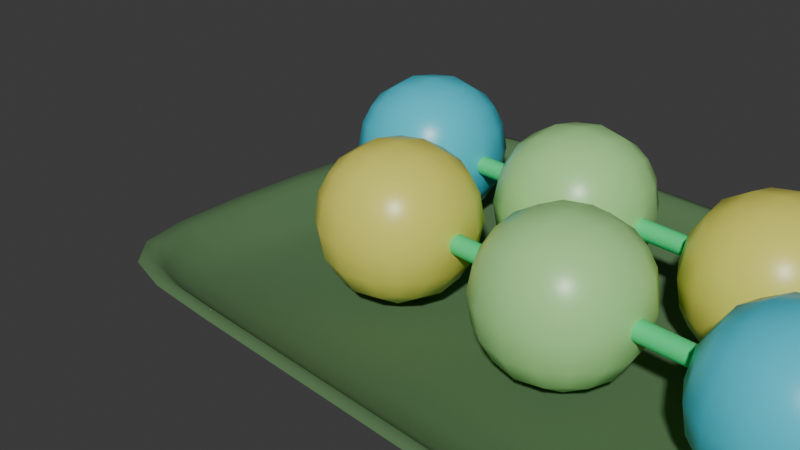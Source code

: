 # Source: mochi.blend  (saved by Blender 5.2.44; exported with 4.5.12 LTS)
import bpy
from mathutils import Matrix  # noqa: F401  (used for matrix-valued properties, if any)

bpy.ops.wm.read_factory_settings(use_empty=True)
scene = bpy.context.scene
scene.name = 'Scene'

# ---- collections
col_collection = bpy.data.collections.new('Collection'); scene.collection.children.link(col_collection)

# ---- materials (node trees are filled in below, after node groups)
mat_mochi_yellow = bpy.data.materials.new('mochi-yellow')
mat_mochi_green = bpy.data.materials.new('mochi-green')
mat_mochi_blue = bpy.data.materials.new('mochi-blue')
mat_stick = bpy.data.materials.new('stick')
mat_plate = bpy.data.materials.new('plate')

# ---- material node trees
mat_mochi_yellow.use_nodes = True; mat_mochi_yellow.node_tree.nodes.clear()
_N = mat_mochi_yellow.node_tree.nodes; _L = mat_mochi_yellow.node_tree.links
n0 = _N.new('ShaderNodeBsdfPrincipled'); n0.name = 'Principled BSDF'; n0.location = (-200, 100)
n0.inputs[0].default_value = (0.8, 0.7615, 0.1265, 1.0)
n0.inputs[2].default_value = 0.3538
n0.inputs[10].default_value = 0.005
n1 = _N.new('ShaderNodeOutputMaterial'); n1.name = 'Material Output'; n1.location = (200, 100)
_L.new(n0.outputs[0], n1.inputs[0])
n1.is_active_output = True
mat_mochi_green.use_nodes = True; mat_mochi_green.node_tree.nodes.clear()
_N = mat_mochi_green.node_tree.nodes; _L = mat_mochi_green.node_tree.links
n0 = _N.new('ShaderNodeBsdfPrincipled'); n0.name = 'Principled BSDF'; n0.location = (-200, 100)
n0.inputs[0].default_value = (0.4144, 0.8, 0.2933, 1.0)
n0.inputs[2].default_value = 0.3538
n0.inputs[10].default_value = 0.005
n1 = _N.new('ShaderNodeOutputMaterial'); n1.name = 'Material Output'; n1.location = (200, 100)
_L.new(n0.outputs[0], n1.inputs[0])
n1.is_active_output = True
mat_mochi_blue.use_nodes = True; mat_mochi_blue.node_tree.nodes.clear()
_N = mat_mochi_blue.node_tree.nodes; _L = mat_mochi_blue.node_tree.links
n0 = _N.new('ShaderNodeBsdfPrincipled'); n0.name = 'Principled BSDF'; n0.location = (-200, 100)
n0.inputs[0].default_value = (0.05387, 0.6355, 0.8, 1.0)
n0.inputs[2].default_value = 0.3538
n0.inputs[10].default_value = 0.005
n1 = _N.new('ShaderNodeOutputMaterial'); n1.name = 'Material Output'; n1.location = (200, 100)
_L.new(n0.outputs[0], n1.inputs[0])
n1.is_active_output = True
mat_stick.use_nodes = True; mat_stick.node_tree.nodes.clear()
_N = mat_stick.node_tree.nodes; _L = mat_stick.node_tree.links
n0 = _N.new('ShaderNodeBsdfPrincipled'); n0.name = 'Principled BSDF'; n0.location = (-200, 100)
n0.inputs[0].default_value = (0.03496, 0.8, 0.2502, 1.0)
n0.inputs[10].default_value = 0.005
n1 = _N.new('ShaderNodeOutputMaterial'); n1.name = 'Material Output'; n1.location = (200, 100)
_L.new(n0.outputs[0], n1.inputs[0])
n1.is_active_output = True
mat_plate.use_nodes = True; mat_plate.node_tree.nodes.clear()
_N = mat_plate.node_tree.nodes; _L = mat_plate.node_tree.links
n0 = _N.new('ShaderNodeBsdfPrincipled'); n0.name = 'Principled BSDF'; n0.location = (-200, 100)
n0.inputs[0].default_value = (0.09429, 0.1913, 0.07796, 1.0)
n0.inputs[2].default_value = 0.9462
n0.inputs[10].default_value = 0.005
n1 = _N.new('ShaderNodeOutputMaterial'); n1.name = 'Material Output'; n1.location = (200, 100)
_L.new(n0.outputs[0], n1.inputs[0])
n1.is_active_output = True

# ---- world
world_world = bpy.data.worlds.new('World'); scene.world = world_world
world_world.use_nodes = True; world_world.node_tree.nodes.clear()
_N = world_world.node_tree.nodes; _L = world_world.node_tree.links
n0 = _N.new('ShaderNodeOutputWorld'); n0.name = 'World Output'; n0.location = (200, 100)
n1 = _N.new('ShaderNodeBackground'); n1.name = 'Background'; n1.location = (-200, 100)
n1.inputs[0].default_value = (0.05088, 0.05088, 0.05088, 1.0)
_L.new(n1.outputs[0], n0.inputs[0])
n0.is_active_output = True
world_world.color = (0.05088, 0.05088, 0.05088)
world_world.sun_shadow_jitter_overblur = 0.0

# ---- cameras
cam_camera = bpy.data.cameras.new('Camera')
cam_camera.clip_end = 100.0
cam_camera.ortho_scale = 7.314

# ---- meshes
me_cube_001 = bpy.data.meshes.new('Cube.001')
me_cube_001.from_pydata([(-1.0, -1.0, -1.0), (-1.0, -1.0, 1.0), (-1.0, 1.0, -1.0), (-1.0, 1.0, 1.0), (1.0, -1.0, -1.0), (1.0, -1.0, 1.0), (1.0, 1.0, -1.0), (1.0, 1.0, 1.0)], [], [(0, 1, 3, 2), (2, 3, 7, 6), (6, 7, 5, 4), (4, 5, 1, 0), (2, 6, 4, 0), (7, 3, 1, 5)])
me_cube_001.polygons.foreach_set('use_smooth', [True] * 6)
_uv = me_cube_001.uv_layers.new(name='UVMap')
_uv.uv.foreach_set('vector', [0.375, 0.0, 0.625, 0.0, 0.625, 0.25, 0.375, 0.25, 0.375, 0.25, 0.625, 0.25, 0.625, 0.5, 0.375, 0.5, 0.375, 0.5, 0.625, 0.5, 0.625, 0.75, 0.375, 0.75, 0.375, 0.75, 0.625, 0.75, 0.625, 1.0, 0.375, 1.0, 0.125, 0.5, 0.375, 0.5, 0.375, 0.75, 0.125, 0.75, 0.625, 0.5, 0.875, 0.5, 0.875, 0.75, 0.625, 0.75])
me_cube_001.materials.append(mat_mochi_yellow)
me_cube_001.update()
me_cube_002 = bpy.data.meshes.new('Cube.002')
me_cube_002.from_pydata([(-1.0, -1.0, -1.0), (-1.0, -1.0, 1.0), (-1.0, 1.0, -1.0), (-1.0, 1.0, 1.0), (1.0, -1.0, -1.0), (1.0, -1.0, 1.0), (1.0, 1.0, -1.0), (1.0, 1.0, 1.0)], [], [(0, 1, 3, 2), (2, 3, 7, 6), (6, 7, 5, 4), (4, 5, 1, 0), (2, 6, 4, 0), (7, 3, 1, 5)])
me_cube_002.polygons.foreach_set('use_smooth', [True] * 6)
_uv = me_cube_002.uv_layers.new(name='UVMap')
_uv.uv.foreach_set('vector', [0.375, 0.0, 0.625, 0.0, 0.625, 0.25, 0.375, 0.25, 0.375, 0.25, 0.625, 0.25, 0.625, 0.5, 0.375, 0.5, 0.375, 0.5, 0.625, 0.5, 0.625, 0.75, 0.375, 0.75, 0.375, 0.75, 0.625, 0.75, 0.625, 1.0, 0.375, 1.0, 0.125, 0.5, 0.375, 0.5, 0.375, 0.75, 0.125, 0.75, 0.625, 0.5, 0.875, 0.5, 0.875, 0.75, 0.625, 0.75])
me_cube_002.materials.append(mat_mochi_green)
me_cube_002.update()
me_cube_003 = bpy.data.meshes.new('Cube.003')
me_cube_003.from_pydata([(-1.0, -1.0, -1.0), (-1.0, -1.0, 1.0), (-1.0, 1.0, -1.0), (-1.0, 1.0, 1.0), (1.0, -1.0, -1.0), (1.0, -1.0, 1.0), (1.0, 1.0, -1.0), (1.0, 1.0, 1.0)], [], [(0, 1, 3, 2), (2, 3, 7, 6), (6, 7, 5, 4), (4, 5, 1, 0), (2, 6, 4, 0), (7, 3, 1, 5)])
me_cube_003.polygons.foreach_set('use_smooth', [True] * 6)
_uv = me_cube_003.uv_layers.new(name='UVMap')
_uv.uv.foreach_set('vector', [0.375, 0.0, 0.625, 0.0, 0.625, 0.25, 0.375, 0.25, 0.375, 0.25, 0.625, 0.25, 0.625, 0.5, 0.375, 0.5, 0.375, 0.5, 0.625, 0.5, 0.625, 0.75, 0.375, 0.75, 0.375, 0.75, 0.625, 0.75, 0.625, 1.0, 0.375, 1.0, 0.125, 0.5, 0.375, 0.5, 0.375, 0.75, 0.125, 0.75, 0.625, 0.5, 0.875, 0.5, 0.875, 0.75, 0.625, 0.75])
me_cube_003.materials.append(mat_mochi_blue)
me_cube_003.update()
me_cylinder = bpy.data.meshes.new('Cylinder')
me_cylinder.from_pydata([(0.0, 1.0, -1.0), (0.0, 1.0, 1.0), (0.1951, 0.9808, -1.0), (0.1951, 0.9808, 1.0), (0.3827, 0.9239, -1.0), (0.3827, 0.9239, 1.0), (0.5556, 0.8315, -1.0), (0.5556, 0.8315, 1.0), (0.7071, 0.7071, -1.0), (0.7071, 0.7071, 1.0), (0.8315, 0.5556, -1.0), (0.8315, 0.5556, 1.0), (0.9239, 0.3827, -1.0), (0.9239, 0.3827, 1.0), (0.9808, 0.1951, -1.0), (0.9808, 0.1951, 1.0), (1.0, 0.0, -1.0), (1.0, 0.0, 1.0), (0.9808, -0.1951, -1.0), (0.9808, -0.1951, 1.0), (0.9239, -0.3827, -1.0), (0.9239, -0.3827, 1.0), (0.8315, -0.5556, -1.0), (0.8315, -0.5556, 1.0), (0.7071, -0.7071, -1.0), (0.7071, -0.7071, 1.0), (0.5556, -0.8315, -1.0), (0.5556, -0.8315, 1.0), (0.3827, -0.9239, -1.0), (0.3827, -0.9239, 1.0), (0.1951, -0.9808, -1.0), (0.1951, -0.9808, 1.0), (0.0, -1.0, -1.0), (0.0, -1.0, 1.0), (-0.1951, -0.9808, -1.0), (-0.1951, -0.9808, 1.0), (-0.3827, -0.9239, -1.0), (-0.3827, -0.9239, 1.0), (-0.5556, -0.8315, -1.0), (-0.5556, -0.8315, 1.0), (-0.7071, -0.7071, -1.0), (-0.7071, -0.7071, 1.0), (-0.8315, -0.5556, -1.0), (-0.8315, -0.5556, 1.0), (-0.9239, -0.3827, -1.0), (-0.9239, -0.3827, 1.0), (-0.9808, -0.1951, -1.0), (-0.9808, -0.1951, 1.0), (-1.0, 0.0, -1.0), (-1.0, 0.0, 1.0), (-0.9808, 0.1951, -1.0), (-0.9808, 0.1951, 1.0), (-0.9239, 0.3827, -1.0), (-0.9239, 0.3827, 1.0), (-0.8315, 0.5556, -1.0), (-0.8315, 0.5556, 1.0), (-0.7071, 0.7071, -1.0), (-0.7071, 0.7071, 1.0), (-0.5556, 0.8315, -1.0), (-0.5556, 0.8315, 1.0), (-0.3827, 0.9239, -1.0), (-0.3827, 0.9239, 1.0), (-0.1951, 0.9808, -1.0), (-0.1951, 0.9808, 1.0)], [], [(0, 1, 3, 2), (2, 3, 5, 4), (4, 5, 7, 6), (6, 7, 9, 8), (8, 9, 11, 10), (10, 11, 13, 12), (12, 13, 15, 14), (14, 15, 17, 16), (16, 17, 19, 18), (18, 19, 21, 20), (20, 21, 23, 22), (22, 23, 25, 24), (24, 25, 27, 26), (26, 27, 29, 28), (28, 29, 31, 30), (30, 31, 33, 32), (32, 33, 35, 34), (34, 35, 37, 36), (36, 37, 39, 38), (38, 39, 41, 40), (40, 41, 43, 42), (42, 43, 45, 44), (44, 45, 47, 46), (46, 47, 49, 48), (48, 49, 51, 50), (50, 51, 53, 52), (52, 53, 55, 54), (54, 55, 57, 56), (56, 57, 59, 58), (58, 59, 61, 60), (3, 1, 63, 61, 59, 57, 55, 53, 51, 49, 47, 45, 43, 41, 39, 37, 35, 33, 31, 29, 27, 25, 23, 21, 19, 17, 15, 13, 11, 9, 7, 5), (60, 61, 63, 62), (62, 63, 1, 0), (0, 2, 4, 6, 8, 10, 12, 14, 16, 18, 20, 22, 24, 26, 28, 30, 32, 34, 36, 38, 40, 42, 44, 46, 48, 50, 52, 54, 56, 58, 60, 62)])
_uv = me_cylinder.uv_layers.new(name='UVMap')
_uv.uv.foreach_set('vector', [1.0, 0.5, 1.0, 1.0, 0.9688, 1.0, 0.9688, 0.5, 0.9688, 0.5, 0.9688, 1.0, 0.9375, 1.0, 0.9375, 0.5, 0.9375, 0.5, 0.9375, 1.0, 0.9062, 1.0, 0.9062, 0.5, 0.9062, 0.5, 0.9062, 1.0, 0.875, 1.0, 0.875, 0.5, 0.875, 0.5, 0.875, 1.0, 0.8438, 1.0, 0.8438, 0.5, 0.8438, 0.5, 0.8438, 1.0, 0.8125, 1.0, 0.8125, 0.5, 0.8125, 0.5, 0.8125, 1.0, 0.7812, 1.0, 0.7812, 0.5, 0.7812, 0.5, 0.7812, 1.0, 0.75, 1.0, 0.75, 0.5, 0.75, 0.5, 0.75, 1.0, 0.7188, 1.0, 0.7188, 0.5, 0.7188, 0.5, 0.7188, 1.0, 0.6875, 1.0, 0.6875, 0.5, 0.6875, 0.5, 0.6875, 1.0, 0.6562, 1.0, 0.6562, 0.5, 0.6562, 0.5, 0.6562, 1.0, 0.625, 1.0, 0.625, 0.5, 0.625, 0.5, 0.625, 1.0, 0.5938, 1.0, 0.5938, 0.5, 0.5938, 0.5, 0.5938, 1.0, 0.5625, 1.0, 0.5625, 0.5, 0.5625, 0.5, 0.5625, 1.0, 0.5312, 1.0, 0.5312, 0.5, 0.5312, 0.5, 0.5312, 1.0, 0.5, 1.0, 0.5, 0.5, 0.5, 0.5, 0.5, 1.0, 0.4688, 1.0, 0.4688, 0.5, 0.4688, 0.5, 0.4688, 1.0, 0.4375, 1.0, 0.4375, 0.5, 0.4375, 0.5, 0.4375, 1.0, 0.4062, 1.0, 0.4062, 0.5, 0.4062, 0.5, 0.4062, 1.0, 0.375, 1.0, 0.375, 0.5, 0.375, 0.5, 0.375, 1.0, 0.3438, 1.0, 0.3438, 0.5, 0.3438, 0.5, 0.3438, 1.0, 0.3125, 1.0, 0.3125, 0.5, 0.3125, 0.5, 0.3125, 1.0, 0.2812, 1.0, 0.2812, 0.5, 0.2812, 0.5, 0.2812, 1.0, 0.25, 1.0, 0.25, 0.5, 0.25, 0.5, 0.25, 1.0, 0.2188, 1.0, 0.2188, 0.5, 0.2188, 0.5, 0.2188, 1.0, 0.1875, 1.0, 0.1875, 0.5, 0.1875, 0.5, 0.1875, 1.0, 0.1562, 1.0, 0.1562, 0.5, 0.1562, 0.5, 0.1562, 1.0, 0.125, 1.0, 0.125, 0.5, 0.125, 0.5, 0.125, 1.0, 0.09375, 1.0, 0.09375, 0.5, 0.09375, 0.5, 0.09375, 1.0, 0.0625, 1.0, 0.0625, 0.5, 0.2968, 0.4854, 0.25, 0.49, 0.2032, 0.4854, 0.1582, 0.4717, 0.1167, 0.4496, 0.08029, 0.4197, 0.05045, 0.3833, 0.02827, 0.3418, 0.01461, 0.2968, 0.01, 0.25, 0.01461, 0.2032, 0.02827, 0.1582, 0.05045, 0.1167, 0.08029, 0.08029, 0.1167, 0.05045, 0.1582, 0.02827, 0.2032, 0.01461, 0.25, 0.01, 0.2968, 0.01461, 0.3418, 0.02827, 0.3833, 0.05045, 0.4197, 0.08029, 0.4496, 0.1167, 0.4717, 0.1582, 0.4854, 0.2032, 0.49, 0.25, 0.4854, 0.2968, 0.4717, 0.3418, 0.4496, 0.3833, 0.4197, 0.4197, 0.3833, 0.4496, 0.3418, 0.4717, 0.0625, 0.5, 0.0625, 1.0, 0.03125, 1.0, 0.03125, 0.5, 0.03125, 0.5, 0.03125, 1.0, 0.0, 1.0, 0.0, 0.5, 0.75, 0.49, 0.7968, 0.4854, 0.8418, 0.4717, 0.8833, 0.4496, 0.9197, 0.4197, 0.9496, 0.3833, 0.9717, 0.3418, 0.9854, 0.2968, 0.99, 0.25, 0.9854, 0.2032, 0.9717, 0.1582, 0.9496, 0.1167, 0.9197, 0.08029, 0.8833, 0.05045, 0.8418, 0.02827, 0.7968, 0.01461, 0.75, 0.01, 0.7032, 0.01461, 0.6582, 0.02827, 0.6167, 0.05045, 0.5803, 0.08029, 0.5504, 0.1167, 0.5283, 0.1582, 0.5146, 0.2032, 0.51, 0.25, 0.5146, 0.2968, 0.5283, 0.3418, 0.5504, 0.3833, 0.5803, 0.4197, 0.6167, 0.4496, 0.6582, 0.4717, 0.7032, 0.4854])
me_cylinder.materials.append(mat_stick)
me_cylinder.update()
me_cube_004 = bpy.data.meshes.new('Cube.004')
me_cube_004.from_pydata([(-1.0, -1.0, -1.0), (-1.0, -1.0, 1.0), (-1.0, 1.0, -1.0), (-1.0, 1.0, 1.0), (1.0, -1.0, -1.0), (1.0, -1.0, 1.0), (1.0, 1.0, -1.0), (1.0, 1.0, 1.0)], [], [(0, 1, 3, 2), (2, 3, 7, 6), (6, 7, 5, 4), (4, 5, 1, 0), (2, 6, 4, 0), (7, 3, 1, 5)])
me_cube_004.polygons.foreach_set('use_smooth', [True] * 6)
_uv = me_cube_004.uv_layers.new(name='UVMap')
_uv.uv.foreach_set('vector', [0.375, 0.0, 0.625, 0.0, 0.625, 0.25, 0.375, 0.25, 0.375, 0.25, 0.625, 0.25, 0.625, 0.5, 0.375, 0.5, 0.375, 0.5, 0.625, 0.5, 0.625, 0.75, 0.375, 0.75, 0.375, 0.75, 0.625, 0.75, 0.625, 1.0, 0.375, 1.0, 0.125, 0.5, 0.375, 0.5, 0.375, 0.75, 0.125, 0.75, 0.625, 0.5, 0.875, 0.5, 0.875, 0.75, 0.625, 0.75])
me_cube_004.materials.append(mat_mochi_blue)
me_cube_004.update()
me_cube_005 = bpy.data.meshes.new('Cube.005')
me_cube_005.from_pydata([(-1.0, -1.0, -1.0), (-1.0, -1.0, 1.0), (-1.0, 1.0, -1.0), (-1.0, 1.0, 1.0), (1.0, -1.0, -1.0), (1.0, -1.0, 1.0), (1.0, 1.0, -1.0), (1.0, 1.0, 1.0)], [], [(0, 1, 3, 2), (2, 3, 7, 6), (6, 7, 5, 4), (4, 5, 1, 0), (2, 6, 4, 0), (7, 3, 1, 5)])
me_cube_005.polygons.foreach_set('use_smooth', [True] * 6)
_uv = me_cube_005.uv_layers.new(name='UVMap')
_uv.uv.foreach_set('vector', [0.375, 0.0, 0.625, 0.0, 0.625, 0.25, 0.375, 0.25, 0.375, 0.25, 0.625, 0.25, 0.625, 0.5, 0.375, 0.5, 0.375, 0.5, 0.625, 0.5, 0.625, 0.75, 0.375, 0.75, 0.375, 0.75, 0.625, 0.75, 0.625, 1.0, 0.375, 1.0, 0.125, 0.5, 0.375, 0.5, 0.375, 0.75, 0.125, 0.75, 0.625, 0.5, 0.875, 0.5, 0.875, 0.75, 0.625, 0.75])
me_cube_005.materials.append(mat_mochi_green)
me_cube_005.update()
me_cube_006 = bpy.data.meshes.new('Cube.006')
me_cube_006.from_pydata([(-1.0, -1.0, -1.0), (-1.0, -1.0, 1.0), (-1.0, 1.0, -1.0), (-1.0, 1.0, 1.0), (1.0, -1.0, -1.0), (1.0, -1.0, 1.0), (1.0, 1.0, -1.0), (1.0, 1.0, 1.0)], [], [(0, 1, 3, 2), (2, 3, 7, 6), (6, 7, 5, 4), (4, 5, 1, 0), (2, 6, 4, 0), (7, 3, 1, 5)])
me_cube_006.polygons.foreach_set('use_smooth', [True] * 6)
_uv = me_cube_006.uv_layers.new(name='UVMap')
_uv.uv.foreach_set('vector', [0.375, 0.0, 0.625, 0.0, 0.625, 0.25, 0.375, 0.25, 0.375, 0.25, 0.625, 0.25, 0.625, 0.5, 0.375, 0.5, 0.375, 0.5, 0.625, 0.5, 0.625, 0.75, 0.375, 0.75, 0.375, 0.75, 0.625, 0.75, 0.625, 1.0, 0.375, 1.0, 0.125, 0.5, 0.375, 0.5, 0.375, 0.75, 0.125, 0.75, 0.625, 0.5, 0.875, 0.5, 0.875, 0.75, 0.625, 0.75])
me_cube_006.materials.append(mat_mochi_yellow)
me_cube_006.update()
me_cylinder_001 = bpy.data.meshes.new('Cylinder.001')
me_cylinder_001.from_pydata([(0.0, 1.0, -1.0), (0.0, 1.0, 1.0), (0.1951, 0.9808, -1.0), (0.1951, 0.9808, 1.0), (0.3827, 0.9239, -1.0), (0.3827, 0.9239, 1.0), (0.5556, 0.8315, -1.0), (0.5556, 0.8315, 1.0), (0.7071, 0.7071, -1.0), (0.7071, 0.7071, 1.0), (0.8315, 0.5556, -1.0), (0.8315, 0.5556, 1.0), (0.9239, 0.3827, -1.0), (0.9239, 0.3827, 1.0), (0.9808, 0.1951, -1.0), (0.9808, 0.1951, 1.0), (1.0, 0.0, -1.0), (1.0, 0.0, 1.0), (0.9808, -0.1951, -1.0), (0.9808, -0.1951, 1.0), (0.9239, -0.3827, -1.0), (0.9239, -0.3827, 1.0), (0.8315, -0.5556, -1.0), (0.8315, -0.5556, 1.0), (0.7071, -0.7071, -1.0), (0.7071, -0.7071, 1.0), (0.5556, -0.8315, -1.0), (0.5556, -0.8315, 1.0), (0.3827, -0.9239, -1.0), (0.3827, -0.9239, 1.0), (0.1951, -0.9808, -1.0), (0.1951, -0.9808, 1.0), (0.0, -1.0, -1.0), (0.0, -1.0, 1.0), (-0.1951, -0.9808, -1.0), (-0.1951, -0.9808, 1.0), (-0.3827, -0.9239, -1.0), (-0.3827, -0.9239, 1.0), (-0.5556, -0.8315, -1.0), (-0.5556, -0.8315, 1.0), (-0.7071, -0.7071, -1.0), (-0.7071, -0.7071, 1.0), (-0.8315, -0.5556, -1.0), (-0.8315, -0.5556, 1.0), (-0.9239, -0.3827, -1.0), (-0.9239, -0.3827, 1.0), (-0.9808, -0.1951, -1.0), (-0.9808, -0.1951, 1.0), (-1.0, 0.0, -1.0), (-1.0, 0.0, 1.0), (-0.9808, 0.1951, -1.0), (-0.9808, 0.1951, 1.0), (-0.9239, 0.3827, -1.0), (-0.9239, 0.3827, 1.0), (-0.8315, 0.5556, -1.0), (-0.8315, 0.5556, 1.0), (-0.7071, 0.7071, -1.0), (-0.7071, 0.7071, 1.0), (-0.5556, 0.8315, -1.0), (-0.5556, 0.8315, 1.0), (-0.3827, 0.9239, -1.0), (-0.3827, 0.9239, 1.0), (-0.1951, 0.9808, -1.0), (-0.1951, 0.9808, 1.0)], [], [(0, 1, 3, 2), (2, 3, 5, 4), (4, 5, 7, 6), (6, 7, 9, 8), (8, 9, 11, 10), (10, 11, 13, 12), (12, 13, 15, 14), (14, 15, 17, 16), (16, 17, 19, 18), (18, 19, 21, 20), (20, 21, 23, 22), (22, 23, 25, 24), (24, 25, 27, 26), (26, 27, 29, 28), (28, 29, 31, 30), (30, 31, 33, 32), (32, 33, 35, 34), (34, 35, 37, 36), (36, 37, 39, 38), (38, 39, 41, 40), (40, 41, 43, 42), (42, 43, 45, 44), (44, 45, 47, 46), (46, 47, 49, 48), (48, 49, 51, 50), (50, 51, 53, 52), (52, 53, 55, 54), (54, 55, 57, 56), (56, 57, 59, 58), (58, 59, 61, 60), (3, 1, 63, 61, 59, 57, 55, 53, 51, 49, 47, 45, 43, 41, 39, 37, 35, 33, 31, 29, 27, 25, 23, 21, 19, 17, 15, 13, 11, 9, 7, 5), (60, 61, 63, 62), (62, 63, 1, 0), (0, 2, 4, 6, 8, 10, 12, 14, 16, 18, 20, 22, 24, 26, 28, 30, 32, 34, 36, 38, 40, 42, 44, 46, 48, 50, 52, 54, 56, 58, 60, 62)])
_uv = me_cylinder_001.uv_layers.new(name='UVMap')
_uv.uv.foreach_set('vector', [1.0, 0.5, 1.0, 1.0, 0.9688, 1.0, 0.9688, 0.5, 0.9688, 0.5, 0.9688, 1.0, 0.9375, 1.0, 0.9375, 0.5, 0.9375, 0.5, 0.9375, 1.0, 0.9062, 1.0, 0.9062, 0.5, 0.9062, 0.5, 0.9062, 1.0, 0.875, 1.0, 0.875, 0.5, 0.875, 0.5, 0.875, 1.0, 0.8438, 1.0, 0.8438, 0.5, 0.8438, 0.5, 0.8438, 1.0, 0.8125, 1.0, 0.8125, 0.5, 0.8125, 0.5, 0.8125, 1.0, 0.7812, 1.0, 0.7812, 0.5, 0.7812, 0.5, 0.7812, 1.0, 0.75, 1.0, 0.75, 0.5, 0.75, 0.5, 0.75, 1.0, 0.7188, 1.0, 0.7188, 0.5, 0.7188, 0.5, 0.7188, 1.0, 0.6875, 1.0, 0.6875, 0.5, 0.6875, 0.5, 0.6875, 1.0, 0.6562, 1.0, 0.6562, 0.5, 0.6562, 0.5, 0.6562, 1.0, 0.625, 1.0, 0.625, 0.5, 0.625, 0.5, 0.625, 1.0, 0.5938, 1.0, 0.5938, 0.5, 0.5938, 0.5, 0.5938, 1.0, 0.5625, 1.0, 0.5625, 0.5, 0.5625, 0.5, 0.5625, 1.0, 0.5312, 1.0, 0.5312, 0.5, 0.5312, 0.5, 0.5312, 1.0, 0.5, 1.0, 0.5, 0.5, 0.5, 0.5, 0.5, 1.0, 0.4688, 1.0, 0.4688, 0.5, 0.4688, 0.5, 0.4688, 1.0, 0.4375, 1.0, 0.4375, 0.5, 0.4375, 0.5, 0.4375, 1.0, 0.4062, 1.0, 0.4062, 0.5, 0.4062, 0.5, 0.4062, 1.0, 0.375, 1.0, 0.375, 0.5, 0.375, 0.5, 0.375, 1.0, 0.3438, 1.0, 0.3438, 0.5, 0.3438, 0.5, 0.3438, 1.0, 0.3125, 1.0, 0.3125, 0.5, 0.3125, 0.5, 0.3125, 1.0, 0.2812, 1.0, 0.2812, 0.5, 0.2812, 0.5, 0.2812, 1.0, 0.25, 1.0, 0.25, 0.5, 0.25, 0.5, 0.25, 1.0, 0.2188, 1.0, 0.2188, 0.5, 0.2188, 0.5, 0.2188, 1.0, 0.1875, 1.0, 0.1875, 0.5, 0.1875, 0.5, 0.1875, 1.0, 0.1562, 1.0, 0.1562, 0.5, 0.1562, 0.5, 0.1562, 1.0, 0.125, 1.0, 0.125, 0.5, 0.125, 0.5, 0.125, 1.0, 0.09375, 1.0, 0.09375, 0.5, 0.09375, 0.5, 0.09375, 1.0, 0.0625, 1.0, 0.0625, 0.5, 0.2968, 0.4854, 0.25, 0.49, 0.2032, 0.4854, 0.1582, 0.4717, 0.1167, 0.4496, 0.08029, 0.4197, 0.05045, 0.3833, 0.02827, 0.3418, 0.01461, 0.2968, 0.01, 0.25, 0.01461, 0.2032, 0.02827, 0.1582, 0.05045, 0.1167, 0.08029, 0.08029, 0.1167, 0.05045, 0.1582, 0.02827, 0.2032, 0.01461, 0.25, 0.01, 0.2968, 0.01461, 0.3418, 0.02827, 0.3833, 0.05045, 0.4197, 0.08029, 0.4496, 0.1167, 0.4717, 0.1582, 0.4854, 0.2032, 0.49, 0.25, 0.4854, 0.2968, 0.4717, 0.3418, 0.4496, 0.3833, 0.4197, 0.4197, 0.3833, 0.4496, 0.3418, 0.4717, 0.0625, 0.5, 0.0625, 1.0, 0.03125, 1.0, 0.03125, 0.5, 0.03125, 0.5, 0.03125, 1.0, 0.0, 1.0, 0.0, 0.5, 0.75, 0.49, 0.7968, 0.4854, 0.8418, 0.4717, 0.8833, 0.4496, 0.9197, 0.4197, 0.9496, 0.3833, 0.9717, 0.3418, 0.9854, 0.2968, 0.99, 0.25, 0.9854, 0.2032, 0.9717, 0.1582, 0.9496, 0.1167, 0.9197, 0.08029, 0.8833, 0.05045, 0.8418, 0.02827, 0.7968, 0.01461, 0.75, 0.01, 0.7032, 0.01461, 0.6582, 0.02827, 0.6167, 0.05045, 0.5803, 0.08029, 0.5504, 0.1167, 0.5283, 0.1582, 0.5146, 0.2032, 0.51, 0.25, 0.5146, 0.2968, 0.5283, 0.3418, 0.5504, 0.3833, 0.5803, 0.4197, 0.6167, 0.4496, 0.6582, 0.4717, 0.7032, 0.4854])
me_cylinder_001.materials.append(mat_stick)
me_cylinder_001.update()
me_plane = bpy.data.meshes.new('Plane')
me_plane.from_pydata([(-1.0, -1.0, 0.0), (1.0, -1.0, 0.0), (-1.0, 1.0, 0.0), (1.0, 1.0, 0.0), (-0.803, -1.0, 0.0), (-0.803, 1.0, 0.0), (0.8074, -1.0, 0.0), (0.8074, 1.0, 0.0), (-1.13, -1.13, 0.4209), (1.13, -1.13, 0.4209), (-1.13, 1.13, 0.4209), (1.13, 1.13, 0.4209), (-0.9076, -1.13, 0.4209), (-0.9076, 1.13, 0.4209), (0.9123, -1.13, 0.4209), (0.9123, 1.13, 0.4209)], [], [(6, 1, 3, 7), (0, 4, 5, 2), (4, 6, 7, 5), (1, 6, 14, 9), (7, 3, 11, 15), (4, 0, 8, 12), (3, 1, 9, 11), (0, 2, 10, 8), (6, 4, 12, 14), (5, 7, 15, 13), (2, 5, 13, 10)])
me_plane.polygons.foreach_set('use_smooth', [True] * 11)
_uv = me_plane.uv_layers.new(name='UVMap')
_uv.uv.foreach_set('vector', [0.9037, 0.0, 1.0, 0.0, 1.0, 1.0, 0.9037, 1.0, 0.0, 0.0, 0.0985, 0.0, 0.0985, 1.0, 0.0, 1.0, 0.0985, 0.0, 0.9037, 0.0, 0.9037, 1.0, 0.0985, 1.0, 1.0, 0.0, 0.9037, 0.0, 0.9037, 0.0, 1.0, 0.0, 0.9037, 1.0, 1.0, 1.0, 1.0, 1.0, 0.9037, 1.0, 0.0985, 0.0, 0.0, 0.0, 0.0, 0.0, 0.0985, 0.0, 1.0, 1.0, 1.0, 0.0, 1.0, 0.0, 1.0, 1.0, 0.0, 0.0, 0.0, 1.0, 0.0, 1.0, 0.0, 0.0, 0.9037, 0.0, 0.0985, 0.0, 0.0985, 0.0, 0.9037, 0.0, 0.0985, 1.0, 0.9037, 1.0, 0.9037, 1.0, 0.0985, 1.0, 0.0, 1.0, 0.0985, 1.0, 0.0985, 1.0, 0.0, 1.0])
me_plane.materials.append(mat_plate)
me_plane.update()

# ---- objects
ob_camera = bpy.data.objects.new('Camera', cam_camera)
ob_cube = bpy.data.objects.new('Cube', me_cube_001)
ob_cube_001 = bpy.data.objects.new('Cube.001', me_cube_002)
ob_cube_002 = bpy.data.objects.new('Cube.002', me_cube_003)
ob_cylinder = bpy.data.objects.new('Cylinder', me_cylinder)
ob_cube_003 = bpy.data.objects.new('Cube.003', me_cube_004)
ob_cube_004 = bpy.data.objects.new('Cube.004', me_cube_005)
ob_cube_005 = bpy.data.objects.new('Cube.005', me_cube_006)
ob_cylinder_001 = bpy.data.objects.new('Cylinder.001', me_cylinder_001)
ob_plane = bpy.data.objects.new('Plane', me_plane)

# ---- transforms, parenting, visibility, modifiers, constraints
ob_camera.location = (7.359, -6.926, 6.078)
ob_camera.rotation_euler = (1.109, 0.0, 0.8149)
ob_camera.lock_rotations_4d = False
ob_camera.empty_display_type = 'ARROWS'
ob_camera.color = (0.0, 0.0, 0.0, 0.0)
ob_camera.display_type = 'WIRE'
ob_camera.lineart.crease_threshold = 0.0
ob_cube.location = (0.0, 0.0, 1.119)
_m = ob_cube.modifiers.new('Subdivision', 'SUBSURF')
_m.levels = 2
ob_cube_001.location = (2.119, 0.0, 1.119)
_m = ob_cube_001.modifiers.new('Subdivision', 'SUBSURF')
_m.levels = 2
ob_cube_002.location = (4.388, 0.0, 1.119)
_m = ob_cube_002.modifiers.new('Subdivision', 'SUBSURF')
_m.levels = 2
ob_cylinder.location = (3.391, 0.0, 1.119)
ob_cylinder.rotation_euler = (-0.0, 1.577, -0.0)
ob_cylinder.scale = (0.1047, 0.1047, 3.195)
ob_cube_003.location = (-1.129, 1.596, 1.119)
_m = ob_cube_003.modifiers.new('Subdivision', 'SUBSURF')
_m.levels = 2
ob_cube_004.location = (0.9898, 1.596, 1.119)
_m = ob_cube_004.modifiers.new('Subdivision', 'SUBSURF')
_m.levels = 2
ob_cube_005.location = (3.259, 1.596, 1.119)
_m = ob_cube_005.modifiers.new('Subdivision', 'SUBSURF')
_m.levels = 2
ob_cylinder_001.location = (2.262, 1.596, 1.119)
ob_cylinder_001.rotation_euler = (-0.0, 1.577, -0.0)
ob_cylinder_001.scale = (0.1047, 0.1047, 3.195)
ob_plane.location = (1.865, 0.6739, 0.2244)
ob_plane.scale = (3.665, 2.343, 1.0)
_m = ob_plane.modifiers.new('Subdivision', 'SUBSURF')
_m.levels = 2
_m = ob_plane.modifiers.new('Solidify', 'SOLIDIFY')
_m.thickness = 0.06

# ---- collection membership
col_collection.objects.link(ob_camera)
col_collection.objects.link(ob_cube)
col_collection.objects.link(ob_cube_001)
col_collection.objects.link(ob_cube_002)
col_collection.objects.link(ob_cylinder)
col_collection.objects.link(ob_cube_003)
col_collection.objects.link(ob_cube_004)
col_collection.objects.link(ob_cube_005)
col_collection.objects.link(ob_cylinder_001)
col_collection.objects.link(ob_plane)

# ---- scene / render settings (as saved in the file)
scene.camera = ob_camera
scene.frame_start = 1; scene.frame_end = 250; scene.frame_set(1)
scene.render.engine = 'BLENDER_EEVEE_NEXT'
scene.render.bake_bias = 0.0
scene.render.bake_samples = 0
scene.render.compositor_device = 'GPU'
scene.eevee.use_volume_custom_range = False
scene.eevee.fast_gi_thickness_near = 0.1
scene.eevee.fast_gi_thickness_far = 0.0
scene.eevee.ray_tracing_options.screen_trace_thickness = 0.1
bpy.context.view_layer.update()

# ---- added for rendering (the .blend has no usable light): sun
light_auto_sun = bpy.data.lights.new('AutoSun', 'SUN')
light_auto_sun.energy = 3.0
light_auto_sun.angle = 0.0523599
ob_auto_sun = bpy.data.objects.new('AutoSun', light_auto_sun)
scene.collection.objects.link(ob_auto_sun)
ob_auto_sun.rotation_euler = (0.872665, 0.174533, 0.523599)
bpy.context.view_layer.update()
